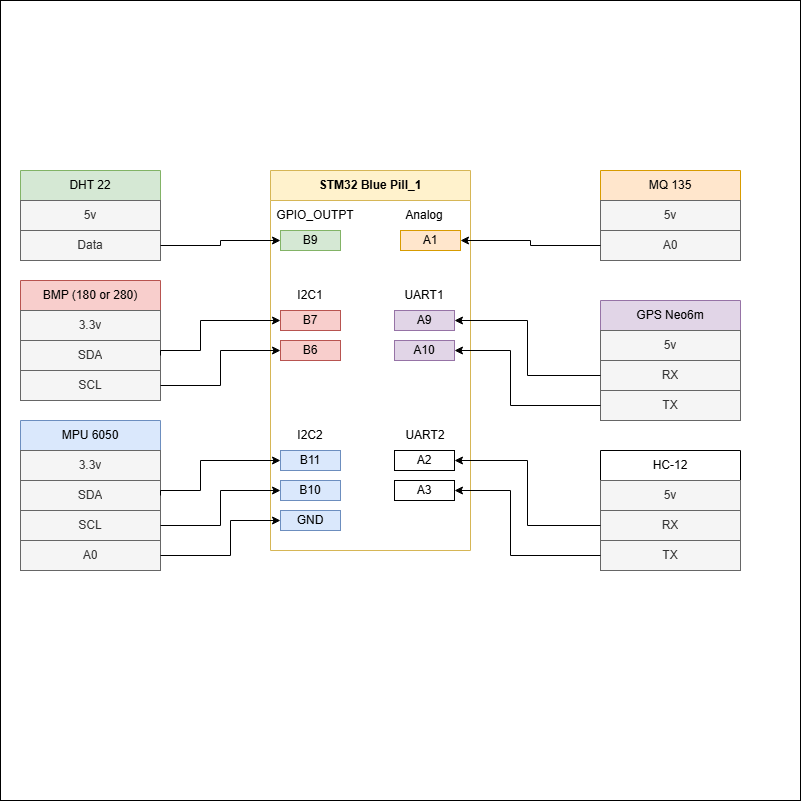

The diagram above was exported from draw.io. Its source (the exported page's mxGraphModel, read from the mxfile embedded in the PNG):
<mxGraphModel dx="872" dy="1614" grid="1" gridSize="10" guides="1" tooltips="1" connect="1" arrows="1" fold="1" page="1" pageScale="1" pageWidth="827" pageHeight="1169" math="0" shadow="0">
  <root>
    <mxCell id="WIyWlLk6GJQsqaUBKTNV-0" />
    <mxCell id="WIyWlLk6GJQsqaUBKTNV-1" parent="WIyWlLk6GJQsqaUBKTNV-0" />
    <mxCell id="5F1J_U_Kz_KCQW1ZlU-v-99" value="" style="whiteSpace=wrap;html=1;aspect=fixed;fillColor=default;" vertex="1" parent="WIyWlLk6GJQsqaUBKTNV-1">
      <mxGeometry x="20" y="-90" width="800" height="800" as="geometry" />
    </mxCell>
    <mxCell id="5F1J_U_Kz_KCQW1ZlU-v-31" value="DHT 22" style="swimlane;fontStyle=0;childLayout=stackLayout;horizontal=1;startSize=30;horizontalStack=0;resizeParent=1;resizeParentMax=0;resizeLast=0;collapsible=1;marginBottom=0;whiteSpace=wrap;html=1;fillColor=#d5e8d4;strokeColor=#82b366;" vertex="1" parent="WIyWlLk6GJQsqaUBKTNV-1">
      <mxGeometry x="40" y="80" width="140" height="90" as="geometry" />
    </mxCell>
    <mxCell id="5F1J_U_Kz_KCQW1ZlU-v-32" value="5v" style="text;align=center;verticalAlign=middle;spacingLeft=4;spacingRight=4;overflow=hidden;points=[[0,0.5],[1,0.5]];portConstraint=eastwest;rotatable=0;whiteSpace=wrap;html=1;fillColor=#f5f5f5;fontColor=#333333;strokeColor=#666666;" vertex="1" parent="5F1J_U_Kz_KCQW1ZlU-v-31">
      <mxGeometry y="30" width="140" height="30" as="geometry" />
    </mxCell>
    <mxCell id="5F1J_U_Kz_KCQW1ZlU-v-33" value="Data" style="text;align=center;verticalAlign=middle;spacingLeft=4;spacingRight=4;overflow=hidden;points=[[0,0.5],[1,0.5]];portConstraint=eastwest;rotatable=0;whiteSpace=wrap;html=1;fillColor=#f5f5f5;fontColor=#333333;strokeColor=#666666;" vertex="1" parent="5F1J_U_Kz_KCQW1ZlU-v-31">
      <mxGeometry y="60" width="140" height="30" as="geometry" />
    </mxCell>
    <mxCell id="5F1J_U_Kz_KCQW1ZlU-v-35" value="STM32 Blue Pill_1" style="swimlane;whiteSpace=wrap;html=1;fillColor=#fff2cc;strokeColor=#d6b656;startSize=30;rounded=0;labelBackgroundColor=none;fillStyle=solid;glass=0;" vertex="1" parent="WIyWlLk6GJQsqaUBKTNV-1">
      <mxGeometry x="290" y="80" width="200" height="380" as="geometry" />
    </mxCell>
    <mxCell id="5F1J_U_Kz_KCQW1ZlU-v-45" value="B9" style="rounded=0;whiteSpace=wrap;html=1;fillColor=#d5e8d4;strokeColor=#82b366;" vertex="1" parent="5F1J_U_Kz_KCQW1ZlU-v-35">
      <mxGeometry x="10" y="60" width="60" height="20" as="geometry" />
    </mxCell>
    <mxCell id="5F1J_U_Kz_KCQW1ZlU-v-52" value="B6" style="rounded=0;whiteSpace=wrap;html=1;fillColor=#f8cecc;strokeColor=#b85450;" vertex="1" parent="5F1J_U_Kz_KCQW1ZlU-v-35">
      <mxGeometry x="10" y="170" width="60" height="20" as="geometry" />
    </mxCell>
    <mxCell id="5F1J_U_Kz_KCQW1ZlU-v-53" value="B7" style="rounded=0;whiteSpace=wrap;html=1;fillColor=#f8cecc;strokeColor=#b85450;" vertex="1" parent="5F1J_U_Kz_KCQW1ZlU-v-35">
      <mxGeometry x="10" y="140" width="60" height="20" as="geometry" />
    </mxCell>
    <mxCell id="5F1J_U_Kz_KCQW1ZlU-v-56" value="A1" style="rounded=0;whiteSpace=wrap;html=1;fillColor=#ffe6cc;strokeColor=#d79b00;" vertex="1" parent="5F1J_U_Kz_KCQW1ZlU-v-35">
      <mxGeometry x="130" y="60" width="60" height="20" as="geometry" />
    </mxCell>
    <mxCell id="5F1J_U_Kz_KCQW1ZlU-v-58" value="B10" style="rounded=0;whiteSpace=wrap;html=1;fillColor=#dae8fc;strokeColor=#6c8ebf;" vertex="1" parent="5F1J_U_Kz_KCQW1ZlU-v-35">
      <mxGeometry x="10" y="310" width="60" height="20" as="geometry" />
    </mxCell>
    <mxCell id="5F1J_U_Kz_KCQW1ZlU-v-59" value="B11" style="rounded=0;whiteSpace=wrap;html=1;fillColor=#dae8fc;strokeColor=#6c8ebf;" vertex="1" parent="5F1J_U_Kz_KCQW1ZlU-v-35">
      <mxGeometry x="10" y="280" width="60" height="20" as="geometry" />
    </mxCell>
    <mxCell id="5F1J_U_Kz_KCQW1ZlU-v-67" value="GND" style="rounded=0;whiteSpace=wrap;html=1;fillColor=#dae8fc;strokeColor=#6c8ebf;" vertex="1" parent="5F1J_U_Kz_KCQW1ZlU-v-35">
      <mxGeometry x="10" y="340" width="60" height="20" as="geometry" />
    </mxCell>
    <mxCell id="5F1J_U_Kz_KCQW1ZlU-v-80" value="A9" style="rounded=0;whiteSpace=wrap;html=1;fillColor=#e1d5e7;strokeColor=#9673a6;" vertex="1" parent="5F1J_U_Kz_KCQW1ZlU-v-35">
      <mxGeometry x="124" y="140" width="60" height="20" as="geometry" />
    </mxCell>
    <mxCell id="5F1J_U_Kz_KCQW1ZlU-v-81" value="A10" style="rounded=0;whiteSpace=wrap;html=1;fillColor=#e1d5e7;strokeColor=#9673a6;" vertex="1" parent="5F1J_U_Kz_KCQW1ZlU-v-35">
      <mxGeometry x="124" y="170" width="60" height="20" as="geometry" />
    </mxCell>
    <mxCell id="5F1J_U_Kz_KCQW1ZlU-v-82" value="A2" style="rounded=0;whiteSpace=wrap;html=1;" vertex="1" parent="5F1J_U_Kz_KCQW1ZlU-v-35">
      <mxGeometry x="124" y="280" width="60" height="20" as="geometry" />
    </mxCell>
    <mxCell id="5F1J_U_Kz_KCQW1ZlU-v-83" value="A3" style="rounded=0;whiteSpace=wrap;html=1;" vertex="1" parent="5F1J_U_Kz_KCQW1ZlU-v-35">
      <mxGeometry x="124" y="310" width="60" height="20" as="geometry" />
    </mxCell>
    <mxCell id="5F1J_U_Kz_KCQW1ZlU-v-93" value="GPIO_OUTPT" style="text;html=1;align=center;verticalAlign=middle;whiteSpace=wrap;rounded=0;" vertex="1" parent="5F1J_U_Kz_KCQW1ZlU-v-35">
      <mxGeometry y="30" width="90" height="30" as="geometry" />
    </mxCell>
    <mxCell id="5F1J_U_Kz_KCQW1ZlU-v-94" value="Analog" style="text;html=1;align=center;verticalAlign=middle;whiteSpace=wrap;rounded=0;" vertex="1" parent="5F1J_U_Kz_KCQW1ZlU-v-35">
      <mxGeometry x="109" y="30" width="90" height="30" as="geometry" />
    </mxCell>
    <mxCell id="5F1J_U_Kz_KCQW1ZlU-v-95" value="I2C1" style="text;html=1;align=center;verticalAlign=middle;whiteSpace=wrap;rounded=0;" vertex="1" parent="5F1J_U_Kz_KCQW1ZlU-v-35">
      <mxGeometry x="-5" y="110" width="90" height="30" as="geometry" />
    </mxCell>
    <mxCell id="5F1J_U_Kz_KCQW1ZlU-v-96" value="UART1" style="text;html=1;align=center;verticalAlign=middle;whiteSpace=wrap;rounded=0;" vertex="1" parent="5F1J_U_Kz_KCQW1ZlU-v-35">
      <mxGeometry x="109" y="110" width="90" height="30" as="geometry" />
    </mxCell>
    <mxCell id="5F1J_U_Kz_KCQW1ZlU-v-97" value="I2C2" style="text;html=1;align=center;verticalAlign=middle;whiteSpace=wrap;rounded=0;" vertex="1" parent="5F1J_U_Kz_KCQW1ZlU-v-35">
      <mxGeometry x="-5" y="250" width="90" height="30" as="geometry" />
    </mxCell>
    <mxCell id="5F1J_U_Kz_KCQW1ZlU-v-98" value="UART2" style="text;html=1;align=center;verticalAlign=middle;whiteSpace=wrap;rounded=0;" vertex="1" parent="5F1J_U_Kz_KCQW1ZlU-v-35">
      <mxGeometry x="110" y="250" width="90" height="30" as="geometry" />
    </mxCell>
    <mxCell id="5F1J_U_Kz_KCQW1ZlU-v-36" value="BMP (180 or 280)" style="swimlane;fontStyle=0;childLayout=stackLayout;horizontal=1;startSize=30;horizontalStack=0;resizeParent=1;resizeParentMax=0;resizeLast=0;collapsible=1;marginBottom=0;whiteSpace=wrap;html=1;fillColor=#f8cecc;strokeColor=#b85450;" vertex="1" parent="WIyWlLk6GJQsqaUBKTNV-1">
      <mxGeometry x="40" y="190" width="140" height="120" as="geometry" />
    </mxCell>
    <mxCell id="5F1J_U_Kz_KCQW1ZlU-v-37" value="3.3v" style="text;align=center;verticalAlign=middle;spacingLeft=4;spacingRight=4;overflow=hidden;points=[[0,0.5],[1,0.5]];portConstraint=eastwest;rotatable=0;whiteSpace=wrap;html=1;fillColor=#f5f5f5;fontColor=#333333;strokeColor=#666666;" vertex="1" parent="5F1J_U_Kz_KCQW1ZlU-v-36">
      <mxGeometry y="30" width="140" height="30" as="geometry" />
    </mxCell>
    <mxCell id="5F1J_U_Kz_KCQW1ZlU-v-38" value="SDA" style="text;align=center;verticalAlign=middle;spacingLeft=4;spacingRight=4;overflow=hidden;points=[[0,0.5],[1,0.5]];portConstraint=eastwest;rotatable=0;whiteSpace=wrap;html=1;fillColor=#f5f5f5;fontColor=#333333;strokeColor=#666666;" vertex="1" parent="5F1J_U_Kz_KCQW1ZlU-v-36">
      <mxGeometry y="60" width="140" height="30" as="geometry" />
    </mxCell>
    <mxCell id="5F1J_U_Kz_KCQW1ZlU-v-39" value="SCL" style="text;align=center;verticalAlign=middle;spacingLeft=4;spacingRight=4;overflow=hidden;points=[[0,0.5],[1,0.5]];portConstraint=eastwest;rotatable=0;whiteSpace=wrap;html=1;fillColor=#f5f5f5;fontColor=#333333;strokeColor=#666666;" vertex="1" parent="5F1J_U_Kz_KCQW1ZlU-v-36">
      <mxGeometry y="90" width="140" height="30" as="geometry" />
    </mxCell>
    <mxCell id="5F1J_U_Kz_KCQW1ZlU-v-40" value="MQ 135" style="swimlane;fontStyle=0;childLayout=stackLayout;horizontal=1;startSize=30;horizontalStack=0;resizeParent=1;resizeParentMax=0;resizeLast=0;collapsible=1;marginBottom=0;whiteSpace=wrap;html=1;fillColor=#ffe6cc;strokeColor=#d79b00;" vertex="1" parent="WIyWlLk6GJQsqaUBKTNV-1">
      <mxGeometry x="620" y="80" width="140" height="90" as="geometry" />
    </mxCell>
    <mxCell id="5F1J_U_Kz_KCQW1ZlU-v-41" value="5v" style="text;align=center;verticalAlign=middle;spacingLeft=4;spacingRight=4;overflow=hidden;points=[[0,0.5],[1,0.5]];portConstraint=eastwest;rotatable=0;whiteSpace=wrap;html=1;fillColor=#f5f5f5;fontColor=#333333;strokeColor=#666666;" vertex="1" parent="5F1J_U_Kz_KCQW1ZlU-v-40">
      <mxGeometry y="30" width="140" height="30" as="geometry" />
    </mxCell>
    <mxCell id="5F1J_U_Kz_KCQW1ZlU-v-42" value="A0" style="text;align=center;verticalAlign=middle;spacingLeft=4;spacingRight=4;overflow=hidden;points=[[0,0.5],[1,0.5]];portConstraint=eastwest;rotatable=0;whiteSpace=wrap;html=1;fillColor=#f5f5f5;fontColor=#333333;strokeColor=#666666;" vertex="1" parent="5F1J_U_Kz_KCQW1ZlU-v-40">
      <mxGeometry y="60" width="140" height="30" as="geometry" />
    </mxCell>
    <mxCell id="5F1J_U_Kz_KCQW1ZlU-v-51" style="edgeStyle=orthogonalEdgeStyle;rounded=0;orthogonalLoop=1;jettySize=auto;html=1;exitX=1;exitY=0.5;exitDx=0;exitDy=0;entryX=0;entryY=0.5;entryDx=0;entryDy=0;" edge="1" parent="WIyWlLk6GJQsqaUBKTNV-1" source="5F1J_U_Kz_KCQW1ZlU-v-33" target="5F1J_U_Kz_KCQW1ZlU-v-45">
      <mxGeometry relative="1" as="geometry" />
    </mxCell>
    <mxCell id="5F1J_U_Kz_KCQW1ZlU-v-54" style="edgeStyle=orthogonalEdgeStyle;rounded=0;orthogonalLoop=1;jettySize=auto;html=1;exitX=1;exitY=0.5;exitDx=0;exitDy=0;entryX=0;entryY=0.5;entryDx=0;entryDy=0;" edge="1" parent="WIyWlLk6GJQsqaUBKTNV-1" source="5F1J_U_Kz_KCQW1ZlU-v-38" target="5F1J_U_Kz_KCQW1ZlU-v-53">
      <mxGeometry relative="1" as="geometry">
        <mxPoint x="240" y="230" as="targetPoint" />
        <Array as="points">
          <mxPoint x="180" y="260" />
          <mxPoint x="220" y="260" />
          <mxPoint x="220" y="230" />
        </Array>
      </mxGeometry>
    </mxCell>
    <mxCell id="5F1J_U_Kz_KCQW1ZlU-v-55" style="edgeStyle=orthogonalEdgeStyle;rounded=0;orthogonalLoop=1;jettySize=auto;html=1;exitX=1;exitY=0.5;exitDx=0;exitDy=0;entryX=0;entryY=0.5;entryDx=0;entryDy=0;" edge="1" parent="WIyWlLk6GJQsqaUBKTNV-1" source="5F1J_U_Kz_KCQW1ZlU-v-39" target="5F1J_U_Kz_KCQW1ZlU-v-52">
      <mxGeometry relative="1" as="geometry">
        <mxPoint x="260" y="260" as="targetPoint" />
      </mxGeometry>
    </mxCell>
    <mxCell id="5F1J_U_Kz_KCQW1ZlU-v-57" style="edgeStyle=orthogonalEdgeStyle;rounded=0;orthogonalLoop=1;jettySize=auto;html=1;exitX=0;exitY=0.5;exitDx=0;exitDy=0;entryX=1;entryY=0.5;entryDx=0;entryDy=0;" edge="1" parent="WIyWlLk6GJQsqaUBKTNV-1" source="5F1J_U_Kz_KCQW1ZlU-v-42" target="5F1J_U_Kz_KCQW1ZlU-v-56">
      <mxGeometry relative="1" as="geometry" />
    </mxCell>
    <mxCell id="5F1J_U_Kz_KCQW1ZlU-v-60" value="MPU 6050" style="swimlane;fontStyle=0;childLayout=stackLayout;horizontal=1;startSize=30;horizontalStack=0;resizeParent=1;resizeParentMax=0;resizeLast=0;collapsible=1;marginBottom=0;whiteSpace=wrap;html=1;fillColor=#dae8fc;strokeColor=#6c8ebf;" vertex="1" parent="WIyWlLk6GJQsqaUBKTNV-1">
      <mxGeometry x="40" y="330" width="140" height="150" as="geometry" />
    </mxCell>
    <mxCell id="5F1J_U_Kz_KCQW1ZlU-v-61" value="3.3v" style="text;align=center;verticalAlign=middle;spacingLeft=4;spacingRight=4;overflow=hidden;points=[[0,0.5],[1,0.5]];portConstraint=eastwest;rotatable=0;whiteSpace=wrap;html=1;fillColor=#f5f5f5;fontColor=#333333;strokeColor=#666666;" vertex="1" parent="5F1J_U_Kz_KCQW1ZlU-v-60">
      <mxGeometry y="30" width="140" height="30" as="geometry" />
    </mxCell>
    <mxCell id="5F1J_U_Kz_KCQW1ZlU-v-62" value="SDA" style="text;align=center;verticalAlign=middle;spacingLeft=4;spacingRight=4;overflow=hidden;points=[[0,0.5],[1,0.5]];portConstraint=eastwest;rotatable=0;whiteSpace=wrap;html=1;fillColor=#f5f5f5;fontColor=#333333;strokeColor=#666666;" vertex="1" parent="5F1J_U_Kz_KCQW1ZlU-v-60">
      <mxGeometry y="60" width="140" height="30" as="geometry" />
    </mxCell>
    <mxCell id="5F1J_U_Kz_KCQW1ZlU-v-63" value="SCL" style="text;align=center;verticalAlign=middle;spacingLeft=4;spacingRight=4;overflow=hidden;points=[[0,0.5],[1,0.5]];portConstraint=eastwest;rotatable=0;whiteSpace=wrap;html=1;fillColor=#f5f5f5;fontColor=#333333;strokeColor=#666666;" vertex="1" parent="5F1J_U_Kz_KCQW1ZlU-v-60">
      <mxGeometry y="90" width="140" height="30" as="geometry" />
    </mxCell>
    <mxCell id="5F1J_U_Kz_KCQW1ZlU-v-66" value="A0" style="text;align=center;verticalAlign=middle;spacingLeft=4;spacingRight=4;overflow=hidden;points=[[0,0.5],[1,0.5]];portConstraint=eastwest;rotatable=0;whiteSpace=wrap;html=1;fillColor=#f5f5f5;fontColor=#333333;strokeColor=#666666;" vertex="1" parent="5F1J_U_Kz_KCQW1ZlU-v-60">
      <mxGeometry y="120" width="140" height="30" as="geometry" />
    </mxCell>
    <mxCell id="5F1J_U_Kz_KCQW1ZlU-v-64" style="edgeStyle=orthogonalEdgeStyle;rounded=0;orthogonalLoop=1;jettySize=auto;html=1;exitX=1;exitY=0.5;exitDx=0;exitDy=0;entryX=0;entryY=0.5;entryDx=0;entryDy=0;" edge="1" source="5F1J_U_Kz_KCQW1ZlU-v-62" target="5F1J_U_Kz_KCQW1ZlU-v-59" parent="WIyWlLk6GJQsqaUBKTNV-1">
      <mxGeometry relative="1" as="geometry">
        <mxPoint x="240" y="370" as="targetPoint" />
        <Array as="points">
          <mxPoint x="180" y="400" />
          <mxPoint x="220" y="400" />
          <mxPoint x="220" y="370" />
        </Array>
      </mxGeometry>
    </mxCell>
    <mxCell id="5F1J_U_Kz_KCQW1ZlU-v-65" style="edgeStyle=orthogonalEdgeStyle;rounded=0;orthogonalLoop=1;jettySize=auto;html=1;exitX=1;exitY=0.5;exitDx=0;exitDy=0;entryX=0;entryY=0.5;entryDx=0;entryDy=0;" edge="1" source="5F1J_U_Kz_KCQW1ZlU-v-63" target="5F1J_U_Kz_KCQW1ZlU-v-58" parent="WIyWlLk6GJQsqaUBKTNV-1">
      <mxGeometry relative="1" as="geometry">
        <mxPoint x="260" y="400" as="targetPoint" />
      </mxGeometry>
    </mxCell>
    <mxCell id="5F1J_U_Kz_KCQW1ZlU-v-68" style="edgeStyle=orthogonalEdgeStyle;rounded=0;orthogonalLoop=1;jettySize=auto;html=1;exitX=1;exitY=0.5;exitDx=0;exitDy=0;entryX=0;entryY=0.5;entryDx=0;entryDy=0;" edge="1" parent="WIyWlLk6GJQsqaUBKTNV-1" source="5F1J_U_Kz_KCQW1ZlU-v-66" target="5F1J_U_Kz_KCQW1ZlU-v-67">
      <mxGeometry relative="1" as="geometry">
        <mxPoint x="270" y="450" as="targetPoint" />
        <Array as="points">
          <mxPoint x="250" y="465" />
          <mxPoint x="250" y="430" />
        </Array>
      </mxGeometry>
    </mxCell>
    <mxCell id="5F1J_U_Kz_KCQW1ZlU-v-72" value="GPS Neo6m" style="swimlane;fontStyle=0;childLayout=stackLayout;horizontal=1;startSize=30;horizontalStack=0;resizeParent=1;resizeParentMax=0;resizeLast=0;collapsible=1;marginBottom=0;whiteSpace=wrap;html=1;fillColor=#e1d5e7;strokeColor=#9673a6;" vertex="1" parent="WIyWlLk6GJQsqaUBKTNV-1">
      <mxGeometry x="620" y="210" width="140" height="120" as="geometry" />
    </mxCell>
    <mxCell id="5F1J_U_Kz_KCQW1ZlU-v-73" value="5v" style="text;align=center;verticalAlign=middle;spacingLeft=4;spacingRight=4;overflow=hidden;points=[[0,0.5],[1,0.5]];portConstraint=eastwest;rotatable=0;whiteSpace=wrap;html=1;fillColor=#f5f5f5;fontColor=#333333;strokeColor=#666666;" vertex="1" parent="5F1J_U_Kz_KCQW1ZlU-v-72">
      <mxGeometry y="30" width="140" height="30" as="geometry" />
    </mxCell>
    <mxCell id="5F1J_U_Kz_KCQW1ZlU-v-75" value="RX" style="text;align=center;verticalAlign=middle;spacingLeft=4;spacingRight=4;overflow=hidden;points=[[0,0.5],[1,0.5]];portConstraint=eastwest;rotatable=0;whiteSpace=wrap;html=1;fillColor=#f5f5f5;fontColor=#333333;strokeColor=#666666;" vertex="1" parent="5F1J_U_Kz_KCQW1ZlU-v-72">
      <mxGeometry y="60" width="140" height="30" as="geometry" />
    </mxCell>
    <mxCell id="5F1J_U_Kz_KCQW1ZlU-v-74" value="TX" style="text;align=center;verticalAlign=middle;spacingLeft=4;spacingRight=4;overflow=hidden;points=[[0,0.5],[1,0.5]];portConstraint=eastwest;rotatable=0;whiteSpace=wrap;html=1;fillColor=#f5f5f5;fontColor=#333333;strokeColor=#666666;" vertex="1" parent="5F1J_U_Kz_KCQW1ZlU-v-72">
      <mxGeometry y="90" width="140" height="30" as="geometry" />
    </mxCell>
    <mxCell id="5F1J_U_Kz_KCQW1ZlU-v-76" value="HC-12" style="swimlane;fontStyle=0;childLayout=stackLayout;horizontal=1;startSize=30;horizontalStack=0;resizeParent=1;resizeParentMax=0;resizeLast=0;collapsible=1;marginBottom=0;whiteSpace=wrap;html=1;" vertex="1" parent="WIyWlLk6GJQsqaUBKTNV-1">
      <mxGeometry x="620" y="360" width="140" height="120" as="geometry" />
    </mxCell>
    <mxCell id="5F1J_U_Kz_KCQW1ZlU-v-77" value="5v" style="text;align=center;verticalAlign=middle;spacingLeft=4;spacingRight=4;overflow=hidden;points=[[0,0.5],[1,0.5]];portConstraint=eastwest;rotatable=0;whiteSpace=wrap;html=1;fillColor=#f5f5f5;fontColor=#333333;strokeColor=#666666;" vertex="1" parent="5F1J_U_Kz_KCQW1ZlU-v-76">
      <mxGeometry y="30" width="140" height="30" as="geometry" />
    </mxCell>
    <mxCell id="5F1J_U_Kz_KCQW1ZlU-v-78" value="RX" style="text;align=center;verticalAlign=middle;spacingLeft=4;spacingRight=4;overflow=hidden;points=[[0,0.5],[1,0.5]];portConstraint=eastwest;rotatable=0;whiteSpace=wrap;html=1;fillColor=#f5f5f5;fontColor=#333333;strokeColor=#666666;" vertex="1" parent="5F1J_U_Kz_KCQW1ZlU-v-76">
      <mxGeometry y="60" width="140" height="30" as="geometry" />
    </mxCell>
    <mxCell id="5F1J_U_Kz_KCQW1ZlU-v-79" value="TX" style="text;align=center;verticalAlign=middle;spacingLeft=4;spacingRight=4;overflow=hidden;points=[[0,0.5],[1,0.5]];portConstraint=eastwest;rotatable=0;whiteSpace=wrap;html=1;fillColor=#f5f5f5;fontColor=#333333;strokeColor=#666666;" vertex="1" parent="5F1J_U_Kz_KCQW1ZlU-v-76">
      <mxGeometry y="90" width="140" height="30" as="geometry" />
    </mxCell>
    <mxCell id="5F1J_U_Kz_KCQW1ZlU-v-88" style="edgeStyle=orthogonalEdgeStyle;rounded=0;orthogonalLoop=1;jettySize=auto;html=1;exitX=0;exitY=0.5;exitDx=0;exitDy=0;entryX=1;entryY=0.5;entryDx=0;entryDy=0;" edge="1" parent="WIyWlLk6GJQsqaUBKTNV-1" source="5F1J_U_Kz_KCQW1ZlU-v-75" target="5F1J_U_Kz_KCQW1ZlU-v-80">
      <mxGeometry relative="1" as="geometry" />
    </mxCell>
    <mxCell id="5F1J_U_Kz_KCQW1ZlU-v-89" style="edgeStyle=orthogonalEdgeStyle;rounded=0;orthogonalLoop=1;jettySize=auto;html=1;exitX=0;exitY=0.5;exitDx=0;exitDy=0;entryX=1;entryY=0.5;entryDx=0;entryDy=0;" edge="1" parent="WIyWlLk6GJQsqaUBKTNV-1" source="5F1J_U_Kz_KCQW1ZlU-v-74" target="5F1J_U_Kz_KCQW1ZlU-v-81">
      <mxGeometry relative="1" as="geometry">
        <Array as="points">
          <mxPoint x="530" y="315" />
          <mxPoint x="530" y="260" />
        </Array>
      </mxGeometry>
    </mxCell>
    <mxCell id="5F1J_U_Kz_KCQW1ZlU-v-91" style="edgeStyle=orthogonalEdgeStyle;rounded=0;orthogonalLoop=1;jettySize=auto;html=1;exitX=0;exitY=0.5;exitDx=0;exitDy=0;entryX=1;entryY=0.5;entryDx=0;entryDy=0;" edge="1" parent="WIyWlLk6GJQsqaUBKTNV-1" source="5F1J_U_Kz_KCQW1ZlU-v-78" target="5F1J_U_Kz_KCQW1ZlU-v-82">
      <mxGeometry relative="1" as="geometry" />
    </mxCell>
    <mxCell id="5F1J_U_Kz_KCQW1ZlU-v-92" style="edgeStyle=orthogonalEdgeStyle;rounded=0;orthogonalLoop=1;jettySize=auto;html=1;exitX=0;exitY=0.5;exitDx=0;exitDy=0;entryX=1;entryY=0.5;entryDx=0;entryDy=0;" edge="1" parent="WIyWlLk6GJQsqaUBKTNV-1" source="5F1J_U_Kz_KCQW1ZlU-v-79" target="5F1J_U_Kz_KCQW1ZlU-v-83">
      <mxGeometry relative="1" as="geometry">
        <Array as="points">
          <mxPoint x="530" y="465" />
          <mxPoint x="530" y="400" />
        </Array>
      </mxGeometry>
    </mxCell>
  </root>
</mxGraphModel>